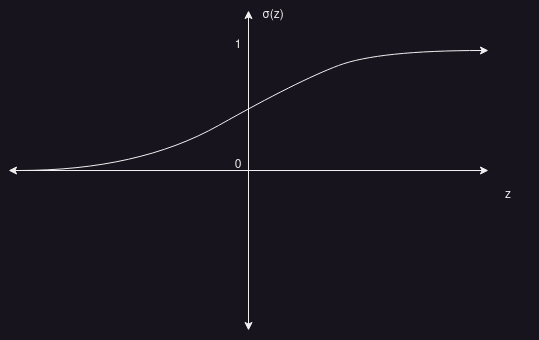

The diagram above was exported from draw.io. Its source (the exported page's mxGraphModel, read from the mxfile embedded in the PNG):
<mxGraphModel dx="874" dy="472" grid="1" gridSize="10" guides="1" tooltips="1" connect="1" arrows="1" fold="1" page="1" pageScale="1" pageWidth="850" pageHeight="1100" math="0" shadow="0">
  <root>
    <mxCell id="0" />
    <mxCell id="1" parent="0" />
    <mxCell id="bxDsJJ8R3hEj0y4kt2On-1" value="" style="endArrow=classic;startArrow=classic;html=1;rounded=0;" edge="1" parent="1">
      <mxGeometry width="50" height="50" relative="1" as="geometry">
        <mxPoint x="400" y="360" as="sourcePoint" />
        <mxPoint x="400" y="40" as="targetPoint" />
      </mxGeometry>
    </mxCell>
    <mxCell id="bxDsJJ8R3hEj0y4kt2On-2" value="" style="endArrow=classic;startArrow=classic;html=1;rounded=0;" edge="1" parent="1">
      <mxGeometry width="50" height="50" relative="1" as="geometry">
        <mxPoint x="160" y="200" as="sourcePoint" />
        <mxPoint x="640" y="200" as="targetPoint" />
      </mxGeometry>
    </mxCell>
    <mxCell id="bxDsJJ8R3hEj0y4kt2On-3" value="" style="curved=1;endArrow=classic;html=1;rounded=0;" edge="1" parent="1">
      <mxGeometry width="50" height="50" relative="1" as="geometry">
        <mxPoint x="170" y="200" as="sourcePoint" />
        <mxPoint x="640" y="80" as="targetPoint" />
        <Array as="points">
          <mxPoint x="290" y="200" />
          <mxPoint x="450" y="110" />
          <mxPoint x="530" y="80" />
        </Array>
      </mxGeometry>
    </mxCell>
    <mxCell id="bxDsJJ8R3hEj0y4kt2On-4" value="1" style="text;html=1;strokeColor=none;fillColor=none;align=center;verticalAlign=middle;whiteSpace=wrap;rounded=0;" vertex="1" parent="1">
      <mxGeometry x="360" y="60" width="60" height="30" as="geometry" />
    </mxCell>
    <mxCell id="bxDsJJ8R3hEj0y4kt2On-5" value="0" style="text;html=1;strokeColor=none;fillColor=none;align=center;verticalAlign=middle;whiteSpace=wrap;rounded=0;" vertex="1" parent="1">
      <mxGeometry x="360" y="180" width="60" height="30" as="geometry" />
    </mxCell>
    <mxCell id="dggtFJxK_po57tkOYwS1-1" value="z" style="text;html=1;strokeColor=none;fillColor=none;align=center;verticalAlign=middle;whiteSpace=wrap;rounded=0;" vertex="1" parent="1">
      <mxGeometry x="630" y="210" width="60" height="30" as="geometry" />
    </mxCell>
    <mxCell id="dggtFJxK_po57tkOYwS1-2" value="σ(z)" style="text;html=1;strokeColor=none;fillColor=none;align=center;verticalAlign=middle;whiteSpace=wrap;rounded=0;" vertex="1" parent="1">
      <mxGeometry x="395" y="30" width="60" height="30" as="geometry" />
    </mxCell>
  </root>
</mxGraphModel>